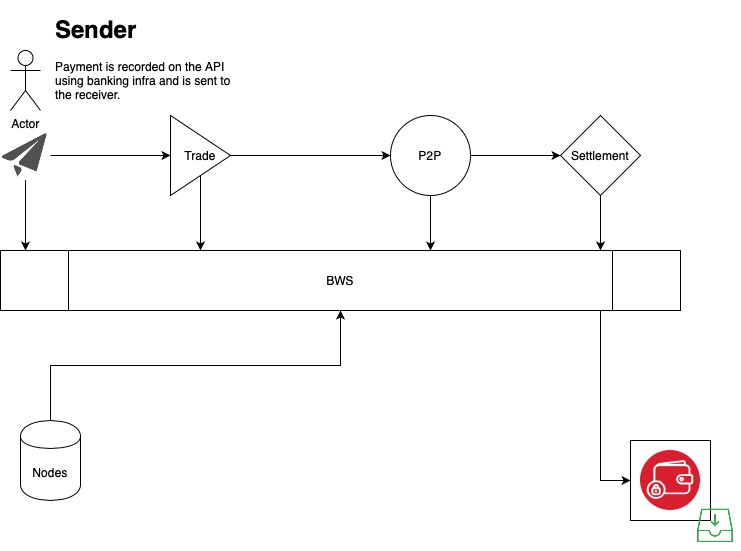

The diagram above was exported from draw.io. Its source (the exported page's mxGraphModel, read from the mxfile embedded in the PNG):
<mxGraphModel dx="830" dy="1831" grid="1" gridSize="10" guides="1" tooltips="1" connect="1" arrows="1" fold="1" page="1" pageScale="1" pageWidth="827" pageHeight="1169" math="0" shadow="0">
  <root>
    <mxCell id="0" />
    <mxCell id="1" parent="0" />
    <mxCell id="3bBYnDbYDhGsiUMNjaoo-8" style="edgeStyle=orthogonalEdgeStyle;rounded=0;orthogonalLoop=1;jettySize=auto;html=1;" edge="1" parent="1" source="3bBYnDbYDhGsiUMNjaoo-9" target="3bBYnDbYDhGsiUMNjaoo-7">
      <mxGeometry relative="1" as="geometry" />
    </mxCell>
    <mxCell id="3bBYnDbYDhGsiUMNjaoo-13" style="edgeStyle=orthogonalEdgeStyle;rounded=0;orthogonalLoop=1;jettySize=auto;html=1;" edge="1" parent="1" source="3bBYnDbYDhGsiUMNjaoo-3">
      <mxGeometry relative="1" as="geometry">
        <mxPoint x="65" y="240" as="targetPoint" />
      </mxGeometry>
    </mxCell>
    <mxCell id="3bBYnDbYDhGsiUMNjaoo-3" value="" style="shape=image;html=1;verticalAlign=top;verticalLabelPosition=bottom;labelBackgroundColor=#ffffff;imageAspect=0;aspect=fixed;image=https://cdn3.iconfinder.com/data/icons/faticons/32/send-01-128.png" vertex="1" parent="1">
      <mxGeometry x="40" y="120" width="50" height="50" as="geometry" />
    </mxCell>
    <mxCell id="3bBYnDbYDhGsiUMNjaoo-5" value="Actor" style="shape=umlActor;verticalLabelPosition=bottom;labelBackgroundColor=#ffffff;verticalAlign=top;html=1;outlineConnect=0;" vertex="1" parent="1">
      <mxGeometry x="50" y="40" width="30" height="60" as="geometry" />
    </mxCell>
    <mxCell id="3bBYnDbYDhGsiUMNjaoo-6" value="&lt;h1&gt;Sender&lt;/h1&gt;&lt;p&gt;Payment is recorded on the API using banking infra and is sent to the receiver.&lt;/p&gt;" style="text;html=1;strokeColor=none;fillColor=none;spacing=5;spacingTop=-20;whiteSpace=wrap;overflow=hidden;rounded=0;" vertex="1" parent="1">
      <mxGeometry x="90" width="190" height="120" as="geometry" />
    </mxCell>
    <mxCell id="3bBYnDbYDhGsiUMNjaoo-15" style="edgeStyle=orthogonalEdgeStyle;rounded=0;orthogonalLoop=1;jettySize=auto;html=1;" edge="1" parent="1" source="3bBYnDbYDhGsiUMNjaoo-7">
      <mxGeometry relative="1" as="geometry">
        <mxPoint x="470" y="240" as="targetPoint" />
      </mxGeometry>
    </mxCell>
    <mxCell id="3bBYnDbYDhGsiUMNjaoo-17" style="edgeStyle=orthogonalEdgeStyle;rounded=0;orthogonalLoop=1;jettySize=auto;html=1;entryX=0;entryY=0.5;entryDx=0;entryDy=0;" edge="1" parent="1" source="3bBYnDbYDhGsiUMNjaoo-7" target="3bBYnDbYDhGsiUMNjaoo-16">
      <mxGeometry relative="1" as="geometry" />
    </mxCell>
    <mxCell id="3bBYnDbYDhGsiUMNjaoo-7" value="P2P" style="ellipse;whiteSpace=wrap;html=1;aspect=fixed;direction=south;" vertex="1" parent="1">
      <mxGeometry x="430" y="105" width="80" height="80" as="geometry" />
    </mxCell>
    <mxCell id="3bBYnDbYDhGsiUMNjaoo-14" style="edgeStyle=orthogonalEdgeStyle;rounded=0;orthogonalLoop=1;jettySize=auto;html=1;" edge="1" parent="1" source="3bBYnDbYDhGsiUMNjaoo-9">
      <mxGeometry relative="1" as="geometry">
        <mxPoint x="240" y="240" as="targetPoint" />
      </mxGeometry>
    </mxCell>
    <mxCell id="3bBYnDbYDhGsiUMNjaoo-9" value="Trade" style="triangle;whiteSpace=wrap;html=1;" vertex="1" parent="1">
      <mxGeometry x="210" y="105" width="60" height="80" as="geometry" />
    </mxCell>
    <mxCell id="3bBYnDbYDhGsiUMNjaoo-10" style="edgeStyle=orthogonalEdgeStyle;rounded=0;orthogonalLoop=1;jettySize=auto;html=1;" edge="1" parent="1" source="3bBYnDbYDhGsiUMNjaoo-3" target="3bBYnDbYDhGsiUMNjaoo-9">
      <mxGeometry relative="1" as="geometry">
        <mxPoint x="90" y="145" as="sourcePoint" />
        <mxPoint x="430" y="145" as="targetPoint" />
      </mxGeometry>
    </mxCell>
    <mxCell id="3bBYnDbYDhGsiUMNjaoo-11" value="" style="endArrow=none;html=1;" edge="1" parent="1">
      <mxGeometry width="50" height="50" relative="1" as="geometry">
        <mxPoint x="40" y="240" as="sourcePoint" />
        <mxPoint x="720" y="240" as="targetPoint" />
      </mxGeometry>
    </mxCell>
    <mxCell id="3bBYnDbYDhGsiUMNjaoo-18" style="edgeStyle=orthogonalEdgeStyle;rounded=0;orthogonalLoop=1;jettySize=auto;html=1;" edge="1" parent="1" source="3bBYnDbYDhGsiUMNjaoo-16">
      <mxGeometry relative="1" as="geometry">
        <mxPoint x="640" y="240" as="targetPoint" />
      </mxGeometry>
    </mxCell>
    <mxCell id="3bBYnDbYDhGsiUMNjaoo-23" style="edgeStyle=orthogonalEdgeStyle;rounded=0;orthogonalLoop=1;jettySize=auto;html=1;entryX=0;entryY=0.5;entryDx=0;entryDy=0;" edge="1" parent="1" source="3bBYnDbYDhGsiUMNjaoo-16" target="3bBYnDbYDhGsiUMNjaoo-20">
      <mxGeometry relative="1" as="geometry" />
    </mxCell>
    <mxCell id="3bBYnDbYDhGsiUMNjaoo-16" value="Settlement" style="rhombus;whiteSpace=wrap;html=1;" vertex="1" parent="1">
      <mxGeometry x="600" y="105" width="80" height="80" as="geometry" />
    </mxCell>
    <mxCell id="3bBYnDbYDhGsiUMNjaoo-20" value="" style="whiteSpace=wrap;html=1;aspect=fixed;" vertex="1" parent="1">
      <mxGeometry x="670" y="430" width="80" height="80" as="geometry" />
    </mxCell>
    <mxCell id="3bBYnDbYDhGsiUMNjaoo-21" value="" style="aspect=fixed;perimeter=ellipsePerimeter;html=1;align=center;shadow=0;dashed=0;fontColor=#4277BB;labelBackgroundColor=#ffffff;fontSize=12;spacingTop=3;image;image=img/lib/ibm/blockchain/wallet.svg;" vertex="1" parent="1">
      <mxGeometry x="680" y="440" width="60" height="60" as="geometry" />
    </mxCell>
    <mxCell id="3bBYnDbYDhGsiUMNjaoo-22" value="" style="shape=image;html=1;verticalAlign=top;verticalLabelPosition=bottom;labelBackgroundColor=#ffffff;imageAspect=0;aspect=fixed;image=https://cdn0.iconfinder.com/data/icons/simpline-mix/64/simpline_20-128.png" vertex="1" parent="1">
      <mxGeometry x="730" y="490" width="50" height="50" as="geometry" />
    </mxCell>
    <mxCell id="3bBYnDbYDhGsiUMNjaoo-24" value="BWS" style="shape=process;whiteSpace=wrap;html=1;backgroundOutline=1;" vertex="1" parent="1">
      <mxGeometry x="40" y="240" width="680" height="60" as="geometry" />
    </mxCell>
    <mxCell id="3bBYnDbYDhGsiUMNjaoo-27" style="edgeStyle=orthogonalEdgeStyle;rounded=0;orthogonalLoop=1;jettySize=auto;html=1;" edge="1" parent="1" source="3bBYnDbYDhGsiUMNjaoo-25" target="3bBYnDbYDhGsiUMNjaoo-24">
      <mxGeometry relative="1" as="geometry" />
    </mxCell>
    <mxCell id="3bBYnDbYDhGsiUMNjaoo-25" value="Nodes" style="shape=cylinder;whiteSpace=wrap;html=1;boundedLbl=1;backgroundOutline=1;" vertex="1" parent="1">
      <mxGeometry x="60" y="410" width="60" height="80" as="geometry" />
    </mxCell>
  </root>
</mxGraphModel>